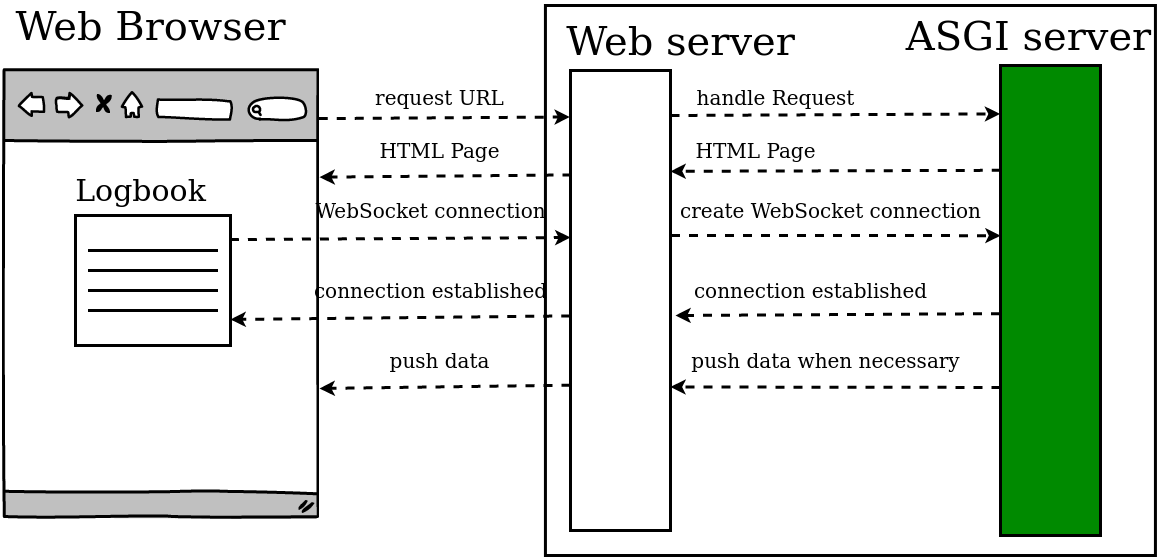

The diagram above was exported from draw.io. Its source (the exported page's mxGraphModel, read from the mxfile embedded in the PNG):
<mxGraphModel dx="1856" dy="2492" grid="1" gridSize="10" guides="1" tooltips="1" connect="1" arrows="1" fold="1" page="1" pageScale="1" pageWidth="850" pageHeight="1100" math="0" shadow="0">
  <root>
    <mxCell id="0" />
    <mxCell id="1" parent="0" />
    <mxCell id="jz_lEDeLXjOq_177U3E7-1" value="" style="rounded=0;whiteSpace=wrap;html=1;strokeColor=#000000;strokeWidth=3;fontFamily=Calibri;" parent="1" vertex="1">
      <mxGeometry x="1444.93" y="-920" width="610" height="550" as="geometry" />
    </mxCell>
    <mxCell id="jz_lEDeLXjOq_177U3E7-2" value="&lt;font style=&quot;font-size: 40px;&quot;&gt;Web server&lt;br style=&quot;font-size: 40px;&quot;&gt;&lt;/font&gt;" style="text;html=1;align=center;verticalAlign=middle;resizable=0;points=[];autosize=1;strokeColor=none;fillColor=none;fontFamily=Calibri;fontSize=40;" parent="1" vertex="1">
      <mxGeometry x="1470" y="-910" width="220" height="50" as="geometry" />
    </mxCell>
    <mxCell id="jz_lEDeLXjOq_177U3E7-3" value="" style="rounded=0;whiteSpace=wrap;html=1;fontSize=29;fillColor=#008a00;fontColor=#ffffff;strokeColor=#000000;strokeWidth=3;fontFamily=Calibri;" parent="1" vertex="1">
      <mxGeometry x="1900" y="-860" width="100" height="470" as="geometry" />
    </mxCell>
    <mxCell id="jz_lEDeLXjOq_177U3E7-4" value="" style="rounded=0;whiteSpace=wrap;html=1;fontSize=29;strokeColor=#000000;strokeWidth=3;fontFamily=Calibri;" parent="1" vertex="1">
      <mxGeometry x="1470" y="-855" width="100" height="460" as="geometry" />
    </mxCell>
    <mxCell id="jz_lEDeLXjOq_177U3E7-5" value="&lt;font style=&quot;font-size: 40px&quot;&gt;ASGI server&lt;br&gt;&lt;/font&gt;" style="text;html=1;align=center;verticalAlign=middle;resizable=0;points=[];autosize=1;strokeColor=none;fillColor=none;fontFamily=Calibri;" parent="1" vertex="1">
      <mxGeometry x="1813" y="-905" width="230" height="30" as="geometry" />
    </mxCell>
    <mxCell id="jz_lEDeLXjOq_177U3E7-6" value="" style="shape=image;verticalLabelPosition=bottom;labelBackgroundColor=#ffffff;verticalAlign=top;aspect=fixed;imageAspect=0;image=data:image/png,(base64 omitted: 4628 chars);fontFamily=Calibri;" parent="1" vertex="1">
      <mxGeometry x="900" y="-860" width="319" height="454" as="geometry" />
    </mxCell>
    <mxCell id="jz_lEDeLXjOq_177U3E7-7" value="&lt;font style=&quot;font-size: 40px&quot;&gt;Web Browser&lt;br style=&quot;font-size: 40px&quot;&gt;&lt;/font&gt;" style="text;html=1;align=center;verticalAlign=middle;resizable=0;points=[];autosize=1;strokeColor=none;fillColor=none;fontFamily=Calibri;fontSize=40;" parent="1" vertex="1">
      <mxGeometry x="920" y="-925" width="260" height="50" as="geometry" />
    </mxCell>
    <mxCell id="jz_lEDeLXjOq_177U3E7-8" value="" style="rounded=0;whiteSpace=wrap;html=1;fontSize=40;strokeColor=#000000;strokeWidth=3;fontFamily=Calibri;" parent="1" vertex="1">
      <mxGeometry x="975" y="-710" width="155" height="130" as="geometry" />
    </mxCell>
    <mxCell id="jz_lEDeLXjOq_177U3E7-9" value="&lt;font style=&quot;font-size: 30px&quot;&gt;Logbook&lt;/font&gt;" style="text;html=1;align=center;verticalAlign=middle;resizable=0;points=[];autosize=1;strokeColor=none;fillColor=none;fontFamily=Calibri;fontSize=20;" parent="1" vertex="1">
      <mxGeometry x="975" y="-750" width="130" height="30" as="geometry" />
    </mxCell>
    <mxCell id="jz_lEDeLXjOq_177U3E7-10" value="" style="line;strokeWidth=3;rotatable=0;dashed=0;labelPosition=right;align=left;verticalAlign=middle;spacingTop=0;spacingLeft=6;points=[];portConstraint=eastwest;fontSize=30;fontFamily=Calibri;" parent="1" vertex="1">
      <mxGeometry x="987.5" y="-680" width="130" height="10" as="geometry" />
    </mxCell>
    <mxCell id="jz_lEDeLXjOq_177U3E7-11" value="" style="line;strokeWidth=3;rotatable=0;dashed=0;labelPosition=right;align=left;verticalAlign=middle;spacingTop=0;spacingLeft=6;points=[];portConstraint=eastwest;fontSize=30;fontFamily=Calibri;" parent="1" vertex="1">
      <mxGeometry x="987.5" y="-660" width="130" height="10" as="geometry" />
    </mxCell>
    <mxCell id="jz_lEDeLXjOq_177U3E7-12" value="" style="line;strokeWidth=3;rotatable=0;dashed=0;labelPosition=right;align=left;verticalAlign=middle;spacingTop=0;spacingLeft=6;points=[];portConstraint=eastwest;fontSize=30;fontFamily=Calibri;" parent="1" vertex="1">
      <mxGeometry x="987.5" y="-640" width="130" height="10" as="geometry" />
    </mxCell>
    <mxCell id="jz_lEDeLXjOq_177U3E7-13" value="" style="line;strokeWidth=3;rotatable=0;dashed=0;labelPosition=right;align=left;verticalAlign=middle;spacingTop=0;spacingLeft=6;points=[];portConstraint=eastwest;fontSize=30;fontFamily=Calibri;" parent="1" vertex="1">
      <mxGeometry x="987.5" y="-640" width="130" height="50" as="geometry" />
    </mxCell>
    <mxCell id="jz_lEDeLXjOq_177U3E7-14" value="" style="endArrow=classic;html=1;rounded=0;fontSize=30;dashed=1;strokeWidth=3;exitX=0.998;exitY=0.117;exitDx=0;exitDy=0;exitPerimeter=0;entryX=-0.007;entryY=0.101;entryDx=0;entryDy=0;entryPerimeter=0;fontFamily=Calibri;" parent="1" source="jz_lEDeLXjOq_177U3E7-6" target="jz_lEDeLXjOq_177U3E7-4" edge="1">
      <mxGeometry width="50" height="50" relative="1" as="geometry">
        <mxPoint x="1220" y="-740" as="sourcePoint" />
        <mxPoint x="1330" y="-700" as="targetPoint" />
      </mxGeometry>
    </mxCell>
    <mxCell id="jz_lEDeLXjOq_177U3E7-15" value="" style="endArrow=classic;html=1;rounded=0;fontSize=30;dashed=1;strokeWidth=3;exitX=0.996;exitY=0.185;exitDx=0;exitDy=0;exitPerimeter=0;fontFamily=Calibri;" parent="1" source="jz_lEDeLXjOq_177U3E7-8" edge="1">
      <mxGeometry width="50" height="50" relative="1" as="geometry">
        <mxPoint x="1219.0620000000001" y="-688.3420000000001" as="sourcePoint" />
        <mxPoint x="1470" y="-688" as="targetPoint" />
      </mxGeometry>
    </mxCell>
    <mxCell id="jz_lEDeLXjOq_177U3E7-16" value="" style="endArrow=classic;html=1;rounded=0;fontSize=30;dashed=1;strokeWidth=3;exitX=0.01;exitY=0.227;exitDx=0;exitDy=0;exitPerimeter=0;entryX=-0.007;entryY=0.101;entryDx=0;entryDy=0;entryPerimeter=0;fontFamily=Calibri;" parent="1" source="jz_lEDeLXjOq_177U3E7-4" edge="1">
      <mxGeometry width="50" height="50" relative="1" as="geometry">
        <mxPoint x="1439.9399999999998" y="-750" as="sourcePoint" />
        <mxPoint x="1219.0020000000004" y="-748.3420000000001" as="targetPoint" />
      </mxGeometry>
    </mxCell>
    <mxCell id="jz_lEDeLXjOq_177U3E7-17" value="request URL" style="text;html=1;align=center;verticalAlign=middle;resizable=0;points=[];autosize=1;strokeColor=none;fillColor=none;fontFamily=Calibri;fontSize=20;" parent="1" vertex="1">
      <mxGeometry x="1274.04" y="-843.12" width="130" height="30" as="geometry" />
    </mxCell>
    <mxCell id="jz_lEDeLXjOq_177U3E7-18" value="HTML Page" style="text;html=1;align=center;verticalAlign=middle;resizable=0;points=[];autosize=1;strokeColor=none;fillColor=none;fontFamily=Calibri;fontSize=20;" parent="1" vertex="1">
      <mxGeometry x="1279.04" y="-790" width="120" height="30" as="geometry" />
    </mxCell>
    <mxCell id="jz_lEDeLXjOq_177U3E7-19" value="WebSocket connection" style="text;html=1;align=center;verticalAlign=middle;resizable=0;points=[];autosize=1;strokeColor=none;fillColor=none;fontFamily=Calibri;fontSize=20;" parent="1" vertex="1">
      <mxGeometry x="1219.93" y="-730" width="220" height="30" as="geometry" />
    </mxCell>
    <mxCell id="jz_lEDeLXjOq_177U3E7-20" value="" style="endArrow=classic;html=1;rounded=0;fontSize=30;dashed=1;strokeWidth=3;entryX=0.994;entryY=0.646;entryDx=0;entryDy=0;entryPerimeter=0;exitX=-0.011;exitY=0.49;exitDx=0;exitDy=0;exitPerimeter=0;fontFamily=Calibri;" parent="1" edge="1">
      <mxGeometry width="50" height="50" relative="1" as="geometry">
        <mxPoint x="1469.83" y="-609.6000000000004" as="sourcePoint" />
        <mxPoint x="1130" y="-606.02" as="targetPoint" />
      </mxGeometry>
    </mxCell>
    <mxCell id="jz_lEDeLXjOq_177U3E7-21" value="connection established" style="text;html=1;align=center;verticalAlign=middle;resizable=0;points=[];autosize=1;strokeColor=none;fillColor=none;fontFamily=Calibri;fontSize=20;" parent="1" vertex="1">
      <mxGeometry x="1214.93" y="-650" width="230" height="30" as="geometry" />
    </mxCell>
    <mxCell id="jz_lEDeLXjOq_177U3E7-22" value="" style="endArrow=classic;html=1;rounded=0;fontSize=30;dashed=1;strokeWidth=3;exitX=-0.001;exitY=0.684;exitDx=0;exitDy=0;exitPerimeter=0;fontFamily=Calibri;" parent="1" source="jz_lEDeLXjOq_177U3E7-4" edge="1">
      <mxGeometry width="50" height="50" relative="1" as="geometry">
        <mxPoint x="1465.84" y="-539.22" as="sourcePoint" />
        <mxPoint x="1219" y="-537" as="targetPoint" />
      </mxGeometry>
    </mxCell>
    <mxCell id="jz_lEDeLXjOq_177U3E7-23" value="push data" style="text;html=1;align=center;verticalAlign=middle;resizable=0;points=[];autosize=1;strokeColor=none;fillColor=none;fontFamily=Calibri;fontSize=20;" parent="1" vertex="1">
      <mxGeometry x="1289.04" y="-580" width="100" height="30" as="geometry" />
    </mxCell>
    <mxCell id="jz_lEDeLXjOq_177U3E7-24" value="" style="endArrow=classic;html=1;rounded=0;fontSize=30;dashed=1;strokeWidth=3;exitX=0.998;exitY=0.117;exitDx=0;exitDy=0;exitPerimeter=0;entryX=-0.004;entryY=0.103;entryDx=0;entryDy=0;entryPerimeter=0;fontFamily=Calibri;" parent="1" target="jz_lEDeLXjOq_177U3E7-3" edge="1">
      <mxGeometry width="50" height="50" relative="1" as="geometry">
        <mxPoint x="1570.0020000000004" y="-810.002" as="sourcePoint" />
        <mxPoint x="1820.94" y="-811.66" as="targetPoint" />
      </mxGeometry>
    </mxCell>
    <mxCell id="jz_lEDeLXjOq_177U3E7-25" value="handle Request" style="text;html=1;align=center;verticalAlign=middle;resizable=0;points=[];autosize=1;strokeColor=none;fillColor=none;fontFamily=Calibri;fontSize=20;" parent="1" vertex="1">
      <mxGeometry x="1594.93" y="-843.12" width="160" height="30" as="geometry" />
    </mxCell>
    <mxCell id="jz_lEDeLXjOq_177U3E7-26" value="" style="endArrow=classic;html=1;rounded=0;fontSize=30;dashed=1;strokeWidth=3;exitX=0.998;exitY=0.117;exitDx=0;exitDy=0;exitPerimeter=0;entryX=0.001;entryY=0.362;entryDx=0;entryDy=0;entryPerimeter=0;fontFamily=Calibri;" parent="1" target="jz_lEDeLXjOq_177U3E7-3" edge="1">
      <mxGeometry width="50" height="50" relative="1" as="geometry">
        <mxPoint x="1570.4020000000005" y="-690.002" as="sourcePoint" />
        <mxPoint x="1880" y="-691.5900000000001" as="targetPoint" />
      </mxGeometry>
    </mxCell>
    <mxCell id="jz_lEDeLXjOq_177U3E7-27" value="create WebSocket connection" style="text;html=1;align=center;verticalAlign=middle;resizable=0;points=[];autosize=1;strokeColor=none;fillColor=none;fontFamily=Calibri;fontSize=20;" parent="1" vertex="1">
      <mxGeometry x="1585.0000000000002" y="-730" width="290" height="30" as="geometry" />
    </mxCell>
    <mxCell id="jz_lEDeLXjOq_177U3E7-28" value="" style="endArrow=classic;html=1;rounded=0;fontSize=30;dashed=1;strokeWidth=3;exitX=-0.004;exitY=0.528;exitDx=0;exitDy=0;exitPerimeter=0;fontFamily=Calibri;" parent="1" source="jz_lEDeLXjOq_177U3E7-3" edge="1">
      <mxGeometry width="50" height="50" relative="1" as="geometry">
        <mxPoint x="1883.3299999999995" y="-611.5799999999999" as="sourcePoint" />
        <mxPoint x="1574.9300000000003" y="-610" as="targetPoint" />
      </mxGeometry>
    </mxCell>
    <mxCell id="jz_lEDeLXjOq_177U3E7-29" value="connection established" style="text;html=1;align=center;verticalAlign=middle;resizable=0;points=[];autosize=1;strokeColor=none;fillColor=none;fontFamily=Calibri;fontSize=20;" parent="1" vertex="1">
      <mxGeometry x="1594.93" y="-650" width="230" height="30" as="geometry" />
    </mxCell>
    <mxCell id="jz_lEDeLXjOq_177U3E7-30" value="" style="endArrow=classic;html=1;rounded=0;fontSize=30;dashed=1;strokeWidth=3;exitX=0.001;exitY=0.685;exitDx=0;exitDy=0;exitPerimeter=0;entryX=0.999;entryY=0.688;entryDx=0;entryDy=0;entryPerimeter=0;fontFamily=Calibri;" parent="1" source="jz_lEDeLXjOq_177U3E7-3" target="jz_lEDeLXjOq_177U3E7-4" edge="1">
      <mxGeometry width="50" height="50" relative="1" as="geometry">
        <mxPoint x="1830.4500000000003" y="-540.3600000000001" as="sourcePoint" />
        <mxPoint x="1579.547" y="-536.7280000000001" as="targetPoint" />
      </mxGeometry>
    </mxCell>
    <mxCell id="jz_lEDeLXjOq_177U3E7-31" value="push data when necessary" style="text;html=1;align=center;verticalAlign=middle;resizable=0;points=[];autosize=1;strokeColor=none;fillColor=none;fontFamily=Calibri;fontSize=20;" parent="1" vertex="1">
      <mxGeometry x="1594.93" y="-580" width="260" height="30" as="geometry" />
    </mxCell>
    <mxCell id="jz_lEDeLXjOq_177U3E7-32" value="" style="endArrow=classic;html=1;rounded=0;fontSize=30;dashed=1;strokeWidth=3;exitX=0.002;exitY=0.223;exitDx=0;exitDy=0;exitPerimeter=0;entryX=-0.007;entryY=0.101;entryDx=0;entryDy=0;entryPerimeter=0;fontFamily=Calibri;" parent="1" source="jz_lEDeLXjOq_177U3E7-3" edge="1">
      <mxGeometry width="50" height="50" relative="1" as="geometry">
        <mxPoint x="1822" y="-756.41" as="sourcePoint" />
        <mxPoint x="1570.0020000000004" y="-754.172" as="targetPoint" />
      </mxGeometry>
    </mxCell>
    <mxCell id="jz_lEDeLXjOq_177U3E7-33" value="HTML Page" style="text;html=1;align=center;verticalAlign=middle;resizable=0;points=[];autosize=1;strokeColor=none;fillColor=none;fontFamily=Calibri;fontSize=20;" parent="1" vertex="1">
      <mxGeometry x="1594.93" y="-790" width="120" height="30" as="geometry" />
    </mxCell>
  </root>
</mxGraphModel>